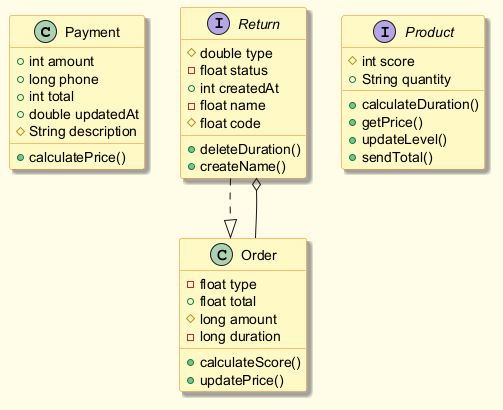

The diagram above was rendered by PlantUML. Its source (embedded in the PNG):
@startuml
skinparam backgroundColor #FFFDE7
skinparam classBackgroundColor #FFF9C4
skinparam classBorderColor #F57F17
skinparam shadowing true
class Payment {
  +int amount
  +long phone
  +int total
  +double updatedAt
  #String description
  +calculatePrice()
}
interface Return {
  #double type
  -float status
  +int createdAt
  -float name
  #float code
  +deleteDuration()
  +createName()
}
interface Product {
  #int score
  +String quantity
  +calculateDuration()
  +getPrice()
  +updateLevel()
  +sendTotal()
}
class Order {
  -float type
  +float total
  #long amount
  -long duration
  +calculateScore()
  +updatePrice()
}
Return ..|> Order
Order --o Return
@enduml